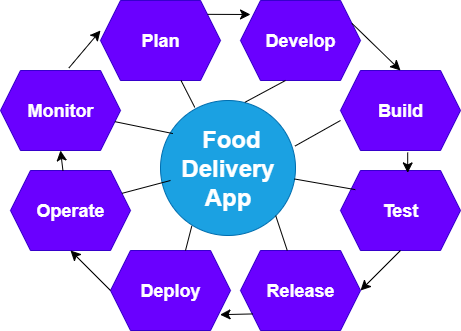

The diagram above was exported from draw.io. Its source (the exported page's mxGraphModel, read from the mxfile embedded in the PNG):
<mxGraphModel dx="947" dy="526" grid="1" gridSize="10" guides="1" tooltips="1" connect="1" arrows="1" fold="1" page="1" pageScale="1" pageWidth="850" pageHeight="1100" math="0" shadow="0">
  <root>
    <mxCell id="0" />
    <mxCell id="1" parent="0" />
    <mxCell id="_Vbowa0hFQEF8gpsivZH-1" value="&lt;h2&gt;Plan&lt;/h2&gt;" style="shape=hexagon;perimeter=hexagonPerimeter2;whiteSpace=wrap;html=1;fixedSize=1;fillColor=#6a00ff;fontColor=#ffffff;strokeColor=#3700CC;" vertex="1" parent="1">
      <mxGeometry x="260" y="80" width="120" height="80" as="geometry" />
    </mxCell>
    <mxCell id="_Vbowa0hFQEF8gpsivZH-2" value="&lt;h2&gt;Test&lt;/h2&gt;" style="shape=hexagon;perimeter=hexagonPerimeter2;whiteSpace=wrap;html=1;fixedSize=1;fillColor=#6a00ff;fontColor=#ffffff;strokeColor=#3700CC;" vertex="1" parent="1">
      <mxGeometry x="500" y="250" width="120" height="80" as="geometry" />
    </mxCell>
    <mxCell id="_Vbowa0hFQEF8gpsivZH-3" value="&lt;h2&gt;Build&lt;/h2&gt;" style="shape=hexagon;perimeter=hexagonPerimeter2;whiteSpace=wrap;html=1;fixedSize=1;fillColor=#6a00ff;fontColor=#ffffff;strokeColor=#3700CC;" vertex="1" parent="1">
      <mxGeometry x="500" y="150" width="120" height="80" as="geometry" />
    </mxCell>
    <mxCell id="_Vbowa0hFQEF8gpsivZH-4" value="&lt;h2&gt;Develop&lt;/h2&gt;" style="shape=hexagon;perimeter=hexagonPerimeter2;whiteSpace=wrap;html=1;fixedSize=1;fillColor=#6a00ff;fontColor=#ffffff;strokeColor=#3700CC;" vertex="1" parent="1">
      <mxGeometry x="400" y="80" width="120" height="80" as="geometry" />
    </mxCell>
    <mxCell id="_Vbowa0hFQEF8gpsivZH-5" value="&lt;h2&gt;Release&lt;/h2&gt;" style="shape=hexagon;perimeter=hexagonPerimeter2;whiteSpace=wrap;html=1;fixedSize=1;fillColor=#6a00ff;fontColor=#ffffff;strokeColor=#3700CC;" vertex="1" parent="1">
      <mxGeometry x="400" y="330" width="120" height="80" as="geometry" />
    </mxCell>
    <mxCell id="_Vbowa0hFQEF8gpsivZH-6" value="&lt;h2&gt;Monitor&lt;/h2&gt;" style="shape=hexagon;perimeter=hexagonPerimeter2;whiteSpace=wrap;html=1;fixedSize=1;fillColor=#6a00ff;fontColor=#ffffff;strokeColor=#3700CC;" vertex="1" parent="1">
      <mxGeometry x="160" y="150" width="120" height="80" as="geometry" />
    </mxCell>
    <mxCell id="_Vbowa0hFQEF8gpsivZH-7" value="&lt;h2&gt;Deploy&lt;/h2&gt;" style="shape=hexagon;perimeter=hexagonPerimeter2;whiteSpace=wrap;html=1;fixedSize=1;fillColor=#6a00ff;fontColor=#ffffff;strokeColor=#3700CC;" vertex="1" parent="1">
      <mxGeometry x="270" y="330" width="120" height="80" as="geometry" />
    </mxCell>
    <mxCell id="_Vbowa0hFQEF8gpsivZH-8" value="&lt;h2&gt;Operate&lt;/h2&gt;" style="shape=hexagon;perimeter=hexagonPerimeter2;whiteSpace=wrap;html=1;fixedSize=1;fillColor=#6a00ff;fontColor=#ffffff;strokeColor=#3700CC;" vertex="1" parent="1">
      <mxGeometry x="170" y="250" width="120" height="80" as="geometry" />
    </mxCell>
    <mxCell id="_Vbowa0hFQEF8gpsivZH-9" value="&lt;h1&gt;&amp;nbsp;Food Delivery App&lt;/h1&gt;" style="ellipse;whiteSpace=wrap;html=1;aspect=fixed;fillColor=#1ba1e2;fontColor=#ffffff;strokeColor=#006EAF;" vertex="1" parent="1">
      <mxGeometry x="320" y="180" width="135" height="135" as="geometry" />
    </mxCell>
    <mxCell id="_Vbowa0hFQEF8gpsivZH-14" value="" style="endArrow=none;html=1;rounded=0;fontSize=12;startSize=8;endSize=8;curved=1;entryX=0.123;entryY=0.239;entryDx=0;entryDy=0;entryPerimeter=0;" edge="1" parent="1" source="_Vbowa0hFQEF8gpsivZH-9" target="_Vbowa0hFQEF8gpsivZH-2">
      <mxGeometry width="50" height="50" relative="1" as="geometry">
        <mxPoint x="465" y="297.5" as="sourcePoint" />
        <mxPoint x="535.7106781186548" y="247.5" as="targetPoint" />
      </mxGeometry>
    </mxCell>
    <mxCell id="_Vbowa0hFQEF8gpsivZH-15" value="" style="endArrow=none;html=1;rounded=0;fontSize=12;startSize=8;endSize=8;curved=1;entryX=1;entryY=1;entryDx=0;entryDy=0;" edge="1" parent="1" source="_Vbowa0hFQEF8gpsivZH-5" target="_Vbowa0hFQEF8gpsivZH-9">
      <mxGeometry width="50" height="50" relative="1" as="geometry">
        <mxPoint x="440" y="340" as="sourcePoint" />
        <mxPoint x="490" y="290" as="targetPoint" />
      </mxGeometry>
    </mxCell>
    <mxCell id="_Vbowa0hFQEF8gpsivZH-16" value="" style="endArrow=none;html=1;rounded=0;fontSize=12;startSize=8;endSize=8;curved=1;entryX=0.232;entryY=0.929;entryDx=0;entryDy=0;entryPerimeter=0;exitX=0.625;exitY=0;exitDx=0;exitDy=0;" edge="1" parent="1" source="_Vbowa0hFQEF8gpsivZH-7" target="_Vbowa0hFQEF8gpsivZH-9">
      <mxGeometry width="50" height="50" relative="1" as="geometry">
        <mxPoint x="320" y="350" as="sourcePoint" />
        <mxPoint x="370" y="300" as="targetPoint" />
      </mxGeometry>
    </mxCell>
    <mxCell id="_Vbowa0hFQEF8gpsivZH-17" value="" style="endArrow=none;html=1;rounded=0;fontSize=12;startSize=8;endSize=8;curved=1;exitX=1;exitY=0.25;exitDx=0;exitDy=0;" edge="1" parent="1" source="_Vbowa0hFQEF8gpsivZH-8">
      <mxGeometry width="50" height="50" relative="1" as="geometry">
        <mxPoint x="280" y="310" as="sourcePoint" />
        <mxPoint x="330" y="260" as="targetPoint" />
      </mxGeometry>
    </mxCell>
    <mxCell id="_Vbowa0hFQEF8gpsivZH-18" value="" style="endArrow=none;html=1;rounded=0;fontSize=12;startSize=8;endSize=8;curved=1;entryX=0.092;entryY=0.245;entryDx=0;entryDy=0;entryPerimeter=0;" edge="1" parent="1" source="_Vbowa0hFQEF8gpsivZH-6" target="_Vbowa0hFQEF8gpsivZH-9">
      <mxGeometry width="50" height="50" relative="1" as="geometry">
        <mxPoint x="280" y="240" as="sourcePoint" />
        <mxPoint x="350.71067811865476" y="190" as="targetPoint" />
      </mxGeometry>
    </mxCell>
    <mxCell id="_Vbowa0hFQEF8gpsivZH-19" value="" style="endArrow=none;html=1;rounded=0;fontSize=12;startSize=8;endSize=8;curved=1;exitX=0.254;exitY=0.051;exitDx=0;exitDy=0;exitPerimeter=0;" edge="1" parent="1" source="_Vbowa0hFQEF8gpsivZH-9" target="_Vbowa0hFQEF8gpsivZH-1">
      <mxGeometry width="50" height="50" relative="1" as="geometry">
        <mxPoint x="340" y="200" as="sourcePoint" />
        <mxPoint x="390" y="150" as="targetPoint" />
      </mxGeometry>
    </mxCell>
    <mxCell id="_Vbowa0hFQEF8gpsivZH-20" value="" style="endArrow=none;html=1;rounded=0;fontSize=12;startSize=8;endSize=8;curved=1;exitX=0.626;exitY=0.013;exitDx=0;exitDy=0;exitPerimeter=0;entryX=0.375;entryY=1;entryDx=0;entryDy=0;" edge="1" parent="1" source="_Vbowa0hFQEF8gpsivZH-9" target="_Vbowa0hFQEF8gpsivZH-4">
      <mxGeometry width="50" height="50" relative="1" as="geometry">
        <mxPoint x="400" y="190" as="sourcePoint" />
        <mxPoint x="450" y="140" as="targetPoint" />
      </mxGeometry>
    </mxCell>
    <mxCell id="_Vbowa0hFQEF8gpsivZH-21" value="" style="endArrow=none;html=1;rounded=0;fontSize=12;startSize=8;endSize=8;curved=1;exitX=0.997;exitY=0.337;exitDx=0;exitDy=0;exitPerimeter=0;" edge="1" parent="1" source="_Vbowa0hFQEF8gpsivZH-9">
      <mxGeometry width="50" height="50" relative="1" as="geometry">
        <mxPoint x="460" y="240" as="sourcePoint" />
        <mxPoint x="500" y="200" as="targetPoint" />
      </mxGeometry>
    </mxCell>
    <mxCell id="_Vbowa0hFQEF8gpsivZH-23" value="" style="endArrow=classic;html=1;rounded=0;fontSize=12;startSize=8;endSize=8;curved=1;exitX=0.893;exitY=0.173;exitDx=0;exitDy=0;exitPerimeter=0;" edge="1" parent="1" source="_Vbowa0hFQEF8gpsivZH-1">
      <mxGeometry width="50" height="50" relative="1" as="geometry">
        <mxPoint x="360" y="70" as="sourcePoint" />
        <mxPoint x="410" y="94" as="targetPoint" />
      </mxGeometry>
    </mxCell>
    <mxCell id="_Vbowa0hFQEF8gpsivZH-24" value="" style="endArrow=classic;html=1;rounded=0;fontSize=12;startSize=8;endSize=8;curved=1;exitX=1;exitY=0.25;exitDx=0;exitDy=0;entryX=0.5;entryY=0;entryDx=0;entryDy=0;" edge="1" parent="1" source="_Vbowa0hFQEF8gpsivZH-4" target="_Vbowa0hFQEF8gpsivZH-3">
      <mxGeometry width="50" height="50" relative="1" as="geometry">
        <mxPoint x="560" y="110" as="sourcePoint" />
        <mxPoint x="560" y="140" as="targetPoint" />
      </mxGeometry>
    </mxCell>
    <mxCell id="_Vbowa0hFQEF8gpsivZH-25" value="" style="endArrow=classic;html=1;rounded=0;fontSize=12;startSize=8;endSize=8;curved=1;exitX=0.56;exitY=1.025;exitDx=0;exitDy=0;exitPerimeter=0;entryX=0.56;entryY=0.03;entryDx=0;entryDy=0;entryPerimeter=0;" edge="1" parent="1" source="_Vbowa0hFQEF8gpsivZH-3" target="_Vbowa0hFQEF8gpsivZH-2">
      <mxGeometry width="50" height="50" relative="1" as="geometry">
        <mxPoint x="680" y="270" as="sourcePoint" />
        <mxPoint x="730" y="220" as="targetPoint" />
      </mxGeometry>
    </mxCell>
    <mxCell id="_Vbowa0hFQEF8gpsivZH-26" value="" style="endArrow=classic;html=1;rounded=0;fontSize=12;startSize=8;endSize=8;curved=1;exitX=0.5;exitY=1;exitDx=0;exitDy=0;entryX=1;entryY=0.5;entryDx=0;entryDy=0;" edge="1" parent="1" source="_Vbowa0hFQEF8gpsivZH-2" target="_Vbowa0hFQEF8gpsivZH-5">
      <mxGeometry width="50" height="50" relative="1" as="geometry">
        <mxPoint x="580" y="400" as="sourcePoint" />
        <mxPoint x="630" y="350" as="targetPoint" />
      </mxGeometry>
    </mxCell>
    <mxCell id="_Vbowa0hFQEF8gpsivZH-27" value="" style="endArrow=classic;html=1;rounded=0;fontSize=12;startSize=8;endSize=8;curved=1;entryX=0.913;entryY=0.802;entryDx=0;entryDy=0;entryPerimeter=0;exitX=0.102;exitY=0.793;exitDx=0;exitDy=0;exitPerimeter=0;" edge="1" parent="1" source="_Vbowa0hFQEF8gpsivZH-5" target="_Vbowa0hFQEF8gpsivZH-7">
      <mxGeometry width="50" height="50" relative="1" as="geometry">
        <mxPoint x="410" y="390" as="sourcePoint" />
        <mxPoint x="420" y="430" as="targetPoint" />
      </mxGeometry>
    </mxCell>
    <mxCell id="_Vbowa0hFQEF8gpsivZH-28" value="" style="endArrow=classic;html=1;rounded=0;fontSize=12;startSize=8;endSize=8;curved=1;entryX=0.5;entryY=1;entryDx=0;entryDy=0;exitX=0;exitY=0.5;exitDx=0;exitDy=0;" edge="1" parent="1" source="_Vbowa0hFQEF8gpsivZH-7" target="_Vbowa0hFQEF8gpsivZH-8">
      <mxGeometry width="50" height="50" relative="1" as="geometry">
        <mxPoint x="210" y="390" as="sourcePoint" />
        <mxPoint x="260" y="340" as="targetPoint" />
      </mxGeometry>
    </mxCell>
    <mxCell id="_Vbowa0hFQEF8gpsivZH-29" value="" style="endArrow=classic;html=1;rounded=0;fontSize=12;startSize=8;endSize=8;curved=1;exitX=0.437;exitY=0.002;exitDx=0;exitDy=0;entryX=0.5;entryY=1;entryDx=0;entryDy=0;exitPerimeter=0;" edge="1" parent="1" source="_Vbowa0hFQEF8gpsivZH-8" target="_Vbowa0hFQEF8gpsivZH-6">
      <mxGeometry width="50" height="50" relative="1" as="geometry">
        <mxPoint x="220" y="280" as="sourcePoint" />
        <mxPoint x="220" y="260" as="targetPoint" />
      </mxGeometry>
    </mxCell>
    <mxCell id="_Vbowa0hFQEF8gpsivZH-30" value="" style="endArrow=classic;html=1;rounded=0;fontSize=12;startSize=8;endSize=8;curved=1;exitX=0.569;exitY=-0.03;exitDx=0;exitDy=0;exitPerimeter=0;" edge="1" parent="1" source="_Vbowa0hFQEF8gpsivZH-6">
      <mxGeometry width="50" height="50" relative="1" as="geometry">
        <mxPoint x="210" y="160" as="sourcePoint" />
        <mxPoint x="260" y="110" as="targetPoint" />
      </mxGeometry>
    </mxCell>
  </root>
</mxGraphModel>